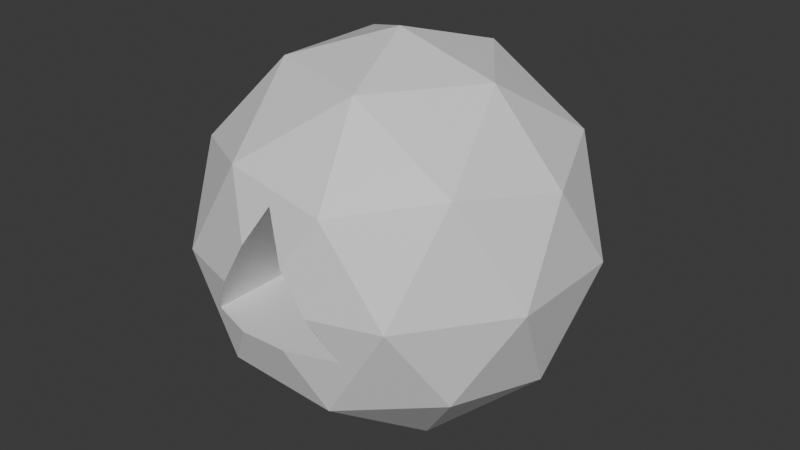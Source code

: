 # Source: big_asteroid.blend  (saved by Blender 5.0.118; exported with 4.5.12 LTS)
import bpy
from mathutils import Matrix  # noqa: F401  (used for matrix-valued properties, if any)

bpy.ops.wm.read_factory_settings(use_empty=True)
scene = bpy.context.scene
scene.name = 'Scene'

# ---- collections
col_collection = bpy.data.collections.new('Collection'); scene.collection.children.link(col_collection)

# ---- materials (node trees are filled in below, after node groups)
mat_material_001 = bpy.data.materials.new('Material.001')

# ---- material node trees
mat_material_001.use_nodes = True; mat_material_001.node_tree.nodes.clear()
_N = mat_material_001.node_tree.nodes; _L = mat_material_001.node_tree.links
n0 = _N.new('ShaderNodeBsdfPrincipled'); n0.name = 'Principled BSDF'; n0.location = (-200, 100)
n1 = _N.new('ShaderNodeOutputMaterial'); n1.name = 'Material Output'; n1.location = (200, 100)
_L.new(n0.outputs[0], n1.inputs[0])
n1.is_active_output = True

# ---- world
world_world = bpy.data.worlds.new('World'); scene.world = world_world
world_world.use_nodes = True; world_world.node_tree.nodes.clear()
_N = world_world.node_tree.nodes; _L = world_world.node_tree.links
n0 = _N.new('ShaderNodeOutputWorld'); n0.name = 'World Output'; n0.location = (200, 100)
n1 = _N.new('ShaderNodeBackground'); n1.name = 'Background'; n1.location = (-200, 100)
n1.inputs[0].default_value = (0.05088, 0.05088, 0.05088, 1.0)
_L.new(n1.outputs[0], n0.inputs[0])
n0.is_active_output = True
world_world.color = (0.05088, 0.05088, 0.05088)
world_world.sun_shadow_jitter_overblur = 0.0

# ---- meshes
me_icosphere = bpy.data.meshes.new('Icosphere')
me_icosphere.from_pydata([(0.0, 0.0, -1.0), (0.7236, -0.5257, -0.4472), (-0.2764, -0.8506, -0.4472), (-0.8944, 0.0, -0.4472), (-0.2764, 0.8506, -0.4472), (0.7236, 0.5257, -0.4472), (0.2764, -0.8506, 0.4472), (-0.7236, -0.5257, 0.4472), (-0.7236, 0.5257, 0.4472), (0.2764, 0.8506, 0.4472), (0.8944, 0.0, 0.4472), (0.0, 0.0, 1.0), (-0.1625, -0.5, -0.8507), (0.4253, -0.309, -0.8507), (0.2629, -0.809, -0.5257), (0.8506, 0.0, -0.5257), (0.4253, 0.309, -0.8507), (-0.5257, 0.0, -0.8507), (-0.6882, -0.5, -0.5257), (-0.1625, 0.5, -0.8507), (-0.6882, 0.5, -0.5257), (0.2629, 0.809, -0.5257), (0.9511, -0.309, 0.0), (0.9511, 0.309, 0.0), (0.5878, -0.809, 0.0), (-0.9511, -0.309, 0.0), (-0.5878, -0.809, 0.0), (-0.5878, 0.809, 0.0), (-0.9511, 0.309, 0.0), (0.5878, 0.809, 0.0), (0.6882, -0.5, 0.5257), (-0.2629, -0.809, 0.5257), (-0.8506, 0.0, 0.5257), (-0.2629, 0.809, 0.5257), (0.6882, 0.5, 0.5257), (0.1625, -0.5, 0.8507), (0.5257, 0.0, 0.8507), (-0.4253, -0.309, 0.8507), (-0.4253, 0.309, 0.8507), (0.1625, 0.5, 0.8507), (0.1059, -0.923, -0.2119), (-0.1309, -0.9292, -0.2119), (-0.367, -0.8525, -0.2119), (-0.2447, -0.9205, 0.0), (-0.367, 0.8525, -0.2119), (-0.2447, 0.9205, 0.0), (-0.1309, 0.9292, -0.2119), (-0.1135, 0.9175, 0.2271), (0.1265, 0.9316, 0.2047), (0.0, 0.8516, 0.4238), (-0.1135, -0.9175, 0.2271), (0.1265, -0.9316, 0.2047), (0.0, -0.8516, 0.4238), (0.2447, 0.9205, 0.0), (0.1059, 0.923, -0.2119), (0.367, 0.8382, -0.2119), (0.2447, -0.9205, 0.0), (0.367, -0.8382, -0.2119)], [], [(0, 13, 12), (1, 13, 15), (0, 12, 17), (0, 17, 19), (0, 19, 16), (1, 15, 22), (41, 2, 14, 40), (3, 18, 25), (27, 4, 20), (29, 5, 21), (1, 22, 24), (43, 26, 2, 41, 42), (3, 25, 28), (46, 4, 27, 45, 44), (5, 29, 23), (6, 30, 35), (7, 31, 37), (8, 32, 38), (9, 33, 39), (10, 34, 36), (36, 39, 11), (36, 34, 39), (34, 9, 39), (39, 38, 11), (39, 33, 38), (33, 8, 38), (38, 37, 11), (38, 32, 37), (32, 7, 37), (37, 35, 11), (37, 31, 35), (31, 6, 35), (35, 36, 11), (35, 30, 36), (30, 10, 36), (23, 34, 10), (23, 29, 34), (9, 34, 29), (33, 9, 48, 49, 47), (45, 27, 33, 47), (8, 33, 27), (28, 32, 8), (28, 25, 32), (25, 7, 32), (7, 26, 31), (31, 26, 43, 50), (51, 6, 31, 50, 52), (6, 24, 30), (24, 22, 30), (22, 10, 30), (53, 48, 9, 29), (53, 29, 21, 54, 55), (21, 4, 46, 54), (27, 28, 8), (27, 20, 28), (20, 3, 28), (25, 26, 7), (25, 18, 26), (26, 18, 2), (6, 51, 56, 24), (40, 14, 24, 56, 57), (24, 14, 1), (22, 23, 10), (22, 15, 23), (15, 5, 23), (16, 21, 5), (16, 19, 21), (19, 4, 21), (19, 20, 4), (19, 17, 20), (17, 3, 20), (17, 18, 3), (17, 12, 18), (12, 2, 18), (15, 16, 5), (15, 13, 16), (13, 0, 16), (12, 14, 2), (12, 13, 14), (13, 1, 14), (51, 52, 49, 48, 53, 55, 57, 56), (54, 46, 44, 42, 41, 40, 57, 55), (50, 43, 42, 44, 45, 47, 49, 52)])
_uv = me_icosphere.uv_layers.new(name='UVMap')
_uv.uv.foreach_set('vector', [0.1818, 0.0, 0.2273, 0.07873, 0.1364, 0.07873, 0.2727, 0.1575, 0.3182, 0.07873, 0.3636, 0.1575, 0.9091, 0.0, 0.9545, 0.07873, 0.8636, 0.07873, 0.7273, 0.0, 0.7727, 0.07873, 0.6818, 0.07873, 0.5455, 0.0, 0.5909, 0.07873, 0.5, 0.07873, 0.2727, 0.1575, 0.3636, 0.1575, 0.3182, 0.2362, 0.1148, 0.1989, 0.09091, 0.1575, 0.1818, 0.1575, 0.1547, 0.2045, 0.8182, 0.1575, 0.9091, 0.1575, 0.8636, 0.2362, 0.6818, 0.2362, 0.6364, 0.1575, 0.7273, 0.1575, 0.5, 0.2362, 0.4545, 0.1575, 0.5455, 0.1575, 0.2727, 0.1575, 0.3182, 0.2362, 0.2273, 0.2362, 0.09852, 0.2362, 0.04546, 0.2362, 0.09091, 0.1575, 0.1148, 0.1989, 0.07832, 0.1989, 0.8182, 0.1575, 0.8636, 0.2362, 0.7727, 0.2362, 0.6124, 0.1989, 0.6364, 0.1575, 0.6818, 0.2362, 0.6287, 0.2362, 0.649, 0.1989, 0.4545, 0.1575, 0.5, 0.2362, 0.4091, 0.2362, 0.1818, 0.3149, 0.2727, 0.3149, 0.2273, 0.3937, 0.0, 0.3149, 0.09091, 0.3149, 0.04546, 0.3937, 0.7273, 0.3149, 0.8182, 0.3149, 0.7727, 0.3937, 0.5455, 0.3149, 0.6364, 0.3149, 0.5909, 0.3937, 0.3636, 0.3149, 0.4545, 0.3149, 0.4091, 0.3937, 0.4091, 0.3937, 0.5, 0.3937, 0.4545, 0.4724, 0.4091, 0.3937, 0.4545, 0.3149, 0.5, 0.3937, 0.4545, 0.3149, 0.5455, 0.3149, 0.5, 0.3937, 0.5909, 0.3937, 0.6818, 0.3937, 0.6364, 0.4724, 0.5909, 0.3937, 0.6364, 0.3149, 0.6818, 0.3937, 0.6364, 0.3149, 0.7273, 0.3149, 0.6818, 0.3937, 0.7727, 0.3937, 0.8636, 0.3937, 0.8182, 0.4724, 0.7727, 0.3937, 0.8182, 0.3149, 0.8636, 0.3937, 0.8182, 0.3149, 0.9091, 0.3149, 0.8636, 0.3937, 0.04546, 0.3937, 0.1364, 0.3937, 0.09091, 0.4724, 0.04546, 0.3937, 0.09091, 0.3149, 0.1364, 0.3937, 0.09091, 0.3149, 0.1818, 0.3149, 0.1364, 0.3937, 0.2273, 0.3937, 0.3182, 0.3937, 0.2727, 0.4724, 0.2273, 0.3937, 0.2727, 0.3149, 0.3182, 0.3937, 0.2727, 0.3149, 0.3636, 0.3149, 0.3182, 0.3937, 0.4091, 0.2362, 0.4545, 0.3149, 0.3636, 0.3149, 0.4091, 0.2362, 0.5, 0.2362, 0.4545, 0.3149, 0.5455, 0.3149, 0.4545, 0.3149, 0.5, 0.2362, 0.6364, 0.3149, 0.5455, 0.3149, 0.5701, 0.2722, 0.5919, 0.3046, 0.6105, 0.2702, 0.6287, 0.2362, 0.6818, 0.2362, 0.6364, 0.3149, 0.6105, 0.2702, 0.7273, 0.3149, 0.6364, 0.3149, 0.6818, 0.2362, 0.7727, 0.2362, 0.8182, 0.3149, 0.7273, 0.3149, 0.7727, 0.2362, 0.8636, 0.2362, 0.8182, 0.3149, 0.8636, 0.2362, 0.9091, 0.3149, 0.8182, 0.3149, 0.0, 0.3149, 0.04546, 0.2362, 0.09091, 0.3149, 0.09091, 0.3149, 0.04546, 0.2362, 0.09852, 0.2362, 0.1167, 0.2702, 0.1572, 0.2722, 0.1818, 0.3149, 0.09091, 0.3149, 0.1167, 0.2702, 0.1354, 0.3046, 0.1818, 0.3149, 0.2273, 0.2362, 0.2727, 0.3149, 0.2273, 0.2362, 0.3182, 0.2362, 0.2727, 0.3149, 0.3182, 0.2362, 0.3636, 0.3149, 0.2727, 0.3149, 0.5531, 0.2362, 0.5701, 0.2722, 0.5455, 0.3149, 0.5, 0.2362, 0.5531, 0.2362, 0.5, 0.2362, 0.5455, 0.1575, 0.5726, 0.2045, 0.5322, 0.2045, 0.5455, 0.1575, 0.6364, 0.1575, 0.6124, 0.1989, 0.5726, 0.2045, 0.6818, 0.2362, 0.7727, 0.2362, 0.7273, 0.3149, 0.6818, 0.2362, 0.7273, 0.1575, 0.7727, 0.2362, 0.7273, 0.1575, 0.8182, 0.1575, 0.7727, 0.2362, 0.8636, 0.2362, 0.9545, 0.2362, 0.9091, 0.3149, 0.8636, 0.2362, 0.9091, 0.1575, 0.9545, 0.2362, 0.9545, 0.2362, 0.9091, 0.1575, 1.0, 0.1575, 0.1818, 0.3149, 0.1572, 0.2722, 0.1742, 0.2362, 0.2273, 0.2362, 0.1547, 0.2045, 0.1818, 0.1575, 0.2273, 0.2362, 0.1742, 0.2362, 0.1951, 0.2045, 0.2273, 0.2362, 0.1818, 0.1575, 0.2727, 0.1575, 0.3182, 0.2362, 0.4091, 0.2362, 0.3636, 0.3149, 0.3182, 0.2362, 0.3636, 0.1575, 0.4091, 0.2362, 0.3636, 0.1575, 0.4545, 0.1575, 0.4091, 0.2362, 0.5, 0.07873, 0.5455, 0.1575, 0.4545, 0.1575, 0.5, 0.07873, 0.5909, 0.07873, 0.5455, 0.1575, 0.5909, 0.07873, 0.6364, 0.1575, 0.5455, 0.1575, 0.6818, 0.07873, 0.7273, 0.1575, 0.6364, 0.1575, 0.6818, 0.07873, 0.7727, 0.07873, 0.7273, 0.1575, 0.7727, 0.07873, 0.8182, 0.1575, 0.7273, 0.1575, 0.8636, 0.07873, 0.9091, 0.1575, 0.8182, 0.1575, 0.8636, 0.07873, 0.9545, 0.07873, 0.9091, 0.1575, 0.9545, 0.07873, 1.0, 0.1575, 0.9091, 0.1575, 0.3636, 0.1575, 0.4091, 0.07873, 0.4545, 0.1575, 0.3636, 0.1575, 0.3182, 0.07873, 0.4091, 0.07873, 0.3182, 0.07873, 0.3636, 0.0, 0.4091, 0.07873, 0.1364, 0.07873, 0.1818, 0.1575, 0.09091, 0.1575, 0.1364, 0.07873, 0.2273, 0.07873, 0.1818, 0.1575, 0.2273, 0.07873, 0.2727, 0.1575, 0.1818, 0.1575, 0.0, 0.0, 0.0, 0.0, 0.0, 0.0, 0.0, 0.0, 0.0, 0.0, 0.0, 0.0, 0.0, 0.0, 0.0, 0.0, 0.0, 0.0, 0.0, 0.0, 0.0, 0.0, 0.0, 0.0, 0.0, 0.0, 0.0, 0.0, 0.0, 0.0, 0.0, 0.0, 0.0, 0.0, 0.0, 0.0, 0.0, 0.0, 0.0, 0.0, 0.0, 0.0, 0.0, 0.0, 0.0, 0.0, 0.0, 0.0])
me_icosphere.materials.append(mat_material_001)
me_icosphere.update()

# ---- objects
ob_icosphere = bpy.data.objects.new('Icosphere', me_icosphere)

# ---- transforms, parenting, visibility, modifiers, constraints
ob_icosphere.location = (0.0, 0.0, 0.0)
ob_icosphere.scale = (60.0, 60.0, 60.0)

# ---- collection membership
col_collection.objects.link(ob_icosphere)

# ---- scene / render settings (as saved in the file)
scene.frame_start = 1; scene.frame_end = 250; scene.frame_set(1)
scene.render.engine = 'BLENDER_EEVEE_NEXT'
scene.render.bake_bias = 0.0
scene.render.bake_samples = 0
scene.cycles.sampling_pattern = 'TABULATED_SOBOL'
scene.eevee.use_volume_custom_range = False
bpy.context.view_layer.update()

# ---- added for rendering (the .blend has no active camera and no usable light): camera, sun
cam_auto = bpy.data.cameras.new('AutoCamera')
cam_auto.lens = 50.0
cam_auto.sensor_width = 36.0
cam_auto.clip_end = 3244.43
ob_auto_camera = bpy.data.objects.new('AutoCamera', cam_auto)
scene.collection.objects.link(ob_auto_camera)
ob_auto_camera.location = (184.868, -221.842, 147.895)
ob_auto_camera.rotation_euler = (1.09748, -7.21219e-08, 0.694738)
scene.camera = ob_auto_camera
light_auto_sun = bpy.data.lights.new('AutoSun', 'SUN')
light_auto_sun.energy = 3.0
light_auto_sun.angle = 0.0523599
ob_auto_sun = bpy.data.objects.new('AutoSun', light_auto_sun)
scene.collection.objects.link(ob_auto_sun)
ob_auto_sun.rotation_euler = (0.872665, 0.174533, 0.523599)
bpy.context.view_layer.update()
